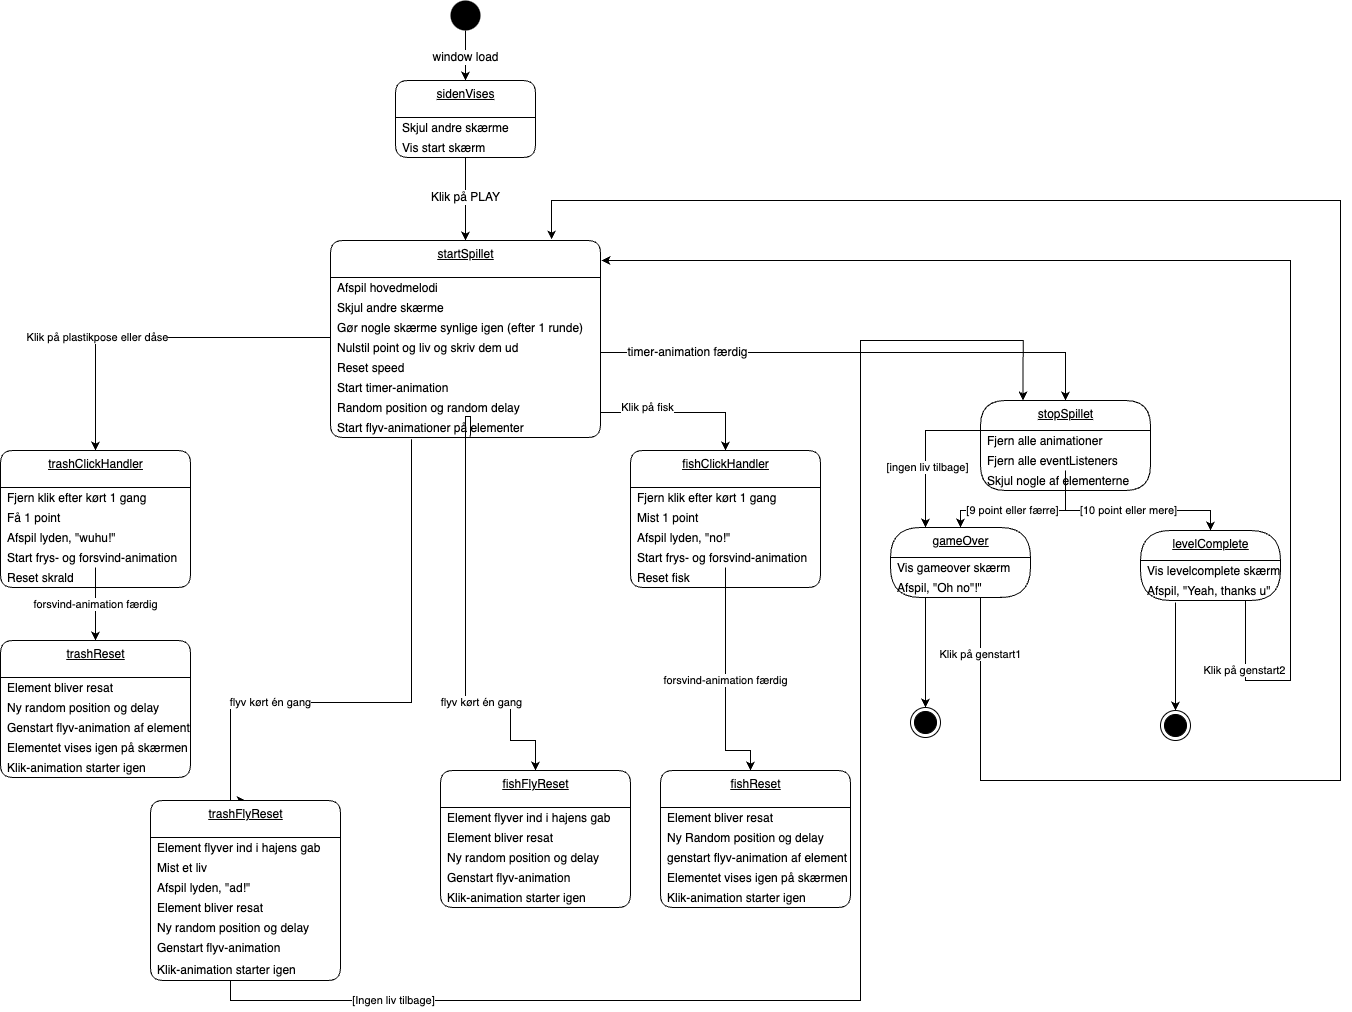

The diagram above was exported from draw.io. Its source (the exported page's mxGraphModel, read from the mxfile embedded in the PNG):
<mxGraphModel dx="1867" dy="1717" grid="0" gridSize="10" guides="1" tooltips="1" connect="1" arrows="1" fold="1" page="0" pageScale="1" pageWidth="827" pageHeight="1169" math="0" shadow="0">
  <root>
    <mxCell id="0" />
    <mxCell id="1" parent="0" />
    <mxCell id="23" value="&lt;span style=&quot;font-size: 12px&quot;&gt;window load&lt;/span&gt;" style="edgeStyle=orthogonalEdgeStyle;rounded=0;orthogonalLoop=1;jettySize=auto;html=1;exitX=0.5;exitY=1;exitDx=0;exitDy=0;entryX=0.5;entryY=0;entryDx=0;entryDy=0;" parent="1" source="2" target="63" edge="1">
      <mxGeometry relative="1" as="geometry">
        <mxPoint x="260" y="80" as="targetPoint" />
      </mxGeometry>
    </mxCell>
    <mxCell id="2" value="" style="ellipse;fillColor=#000000;strokeColor=none;" parent="1" vertex="1">
      <mxGeometry x="460" width="30" height="30" as="geometry" />
    </mxCell>
    <mxCell id="25" value="startSpillet" style="swimlane;fontStyle=4;align=center;verticalAlign=top;childLayout=stackLayout;horizontal=1;startSize=37;horizontalStack=0;resizeParent=1;resizeParentMax=0;resizeLast=0;collapsible=0;marginBottom=0;html=1;rounded=1;absoluteArcSize=1;arcSize=25;" parent="1" vertex="1">
      <mxGeometry x="340" y="240" width="270" height="197" as="geometry" />
    </mxCell>
    <mxCell id="156" value="Afspil hovedmelodi" style="fillColor=none;strokeColor=none;align=left;verticalAlign=middle;spacingLeft=5;" parent="25" vertex="1">
      <mxGeometry y="37" width="270" height="20" as="geometry" />
    </mxCell>
    <mxCell id="26" value="Skjul andre skærme" style="fillColor=none;strokeColor=none;align=left;verticalAlign=middle;spacingLeft=5;" parent="25" vertex="1">
      <mxGeometry y="57" width="270" height="20" as="geometry" />
    </mxCell>
    <mxCell id="157" value="Gør nogle skærme synlige igen (efter 1 runde)" style="fillColor=none;strokeColor=none;align=left;verticalAlign=middle;spacingLeft=5;" parent="25" vertex="1">
      <mxGeometry y="77" width="270" height="20" as="geometry" />
    </mxCell>
    <mxCell id="46" value="Nulstil point og liv og skriv dem ud" style="fillColor=none;strokeColor=none;align=left;verticalAlign=middle;spacingLeft=5;" parent="25" vertex="1">
      <mxGeometry y="97" width="270" height="20" as="geometry" />
    </mxCell>
    <mxCell id="47" value="Reset speed" style="fillColor=none;strokeColor=none;align=left;verticalAlign=middle;spacingLeft=5;" parent="25" vertex="1">
      <mxGeometry y="117" width="270" height="20" as="geometry" />
    </mxCell>
    <mxCell id="49" value="Start timer-animation" style="fillColor=none;strokeColor=none;align=left;verticalAlign=middle;spacingLeft=5;" parent="25" vertex="1">
      <mxGeometry y="137" width="270" height="20" as="geometry" />
    </mxCell>
    <mxCell id="50" value="Random position og random delay" style="fillColor=none;strokeColor=none;align=left;verticalAlign=middle;spacingLeft=5;" parent="25" vertex="1">
      <mxGeometry y="157" width="270" height="20" as="geometry" />
    </mxCell>
    <mxCell id="52" value="Start flyv-animationer på elementer" style="fillColor=none;strokeColor=none;align=left;verticalAlign=middle;spacingLeft=5;" parent="25" vertex="1">
      <mxGeometry y="177" width="270" height="20" as="geometry" />
    </mxCell>
    <mxCell id="53" value="&lt;span style=&quot;font-size: 12px&quot;&gt;Klik på PLAY&lt;/span&gt;" style="edgeStyle=orthogonalEdgeStyle;rounded=0;orthogonalLoop=1;jettySize=auto;html=1;exitX=0.5;exitY=1;exitDx=0;exitDy=0;entryX=0.5;entryY=0;entryDx=0;entryDy=0;" parent="1" source="65" target="25" edge="1">
      <mxGeometry relative="1" as="geometry">
        <mxPoint x="260" y="157" as="sourcePoint" />
      </mxGeometry>
    </mxCell>
    <mxCell id="55" value="trashClickHandler" style="swimlane;fontStyle=4;align=center;verticalAlign=top;childLayout=stackLayout;horizontal=1;startSize=37;horizontalStack=0;resizeParent=1;resizeParentMax=0;resizeLast=0;collapsible=0;marginBottom=0;html=1;rounded=1;absoluteArcSize=1;arcSize=25;" parent="1" vertex="1">
      <mxGeometry x="10" y="450" width="190" height="137" as="geometry" />
    </mxCell>
    <mxCell id="133" value="Fjern klik efter kørt 1 gang" style="fillColor=none;strokeColor=none;align=left;verticalAlign=middle;spacingLeft=5;" parent="55" vertex="1">
      <mxGeometry y="37" width="190" height="20" as="geometry" />
    </mxCell>
    <mxCell id="56" value="Få 1 point" style="fillColor=none;strokeColor=none;align=left;verticalAlign=middle;spacingLeft=5;" parent="55" vertex="1">
      <mxGeometry y="57" width="190" height="20" as="geometry" />
    </mxCell>
    <mxCell id="131" value="Afspil lyden, &quot;wuhu!&quot;" style="fillColor=none;strokeColor=none;align=left;verticalAlign=middle;spacingLeft=5;" parent="55" vertex="1">
      <mxGeometry y="77" width="190" height="20" as="geometry" />
    </mxCell>
    <mxCell id="58" value="Start frys- og forsvind-animation" style="fillColor=none;strokeColor=none;align=left;verticalAlign=middle;spacingLeft=5;" parent="55" vertex="1">
      <mxGeometry y="97" width="190" height="20" as="geometry" />
    </mxCell>
    <mxCell id="158" value="Reset skrald" style="fillColor=none;strokeColor=none;align=left;verticalAlign=middle;spacingLeft=5;" parent="55" vertex="1">
      <mxGeometry y="117" width="190" height="20" as="geometry" />
    </mxCell>
    <mxCell id="63" value="sidenVises" style="swimlane;fontStyle=4;align=center;verticalAlign=top;childLayout=stackLayout;horizontal=1;startSize=37;horizontalStack=0;resizeParent=1;resizeParentMax=0;resizeLast=0;collapsible=0;marginBottom=0;html=1;rounded=1;absoluteArcSize=1;arcSize=25;" parent="1" vertex="1">
      <mxGeometry x="405" y="80" width="140" height="77" as="geometry" />
    </mxCell>
    <mxCell id="64" value="Skjul andre skærme" style="fillColor=none;strokeColor=none;align=left;verticalAlign=middle;spacingLeft=5;" parent="63" vertex="1">
      <mxGeometry y="37" width="140" height="20" as="geometry" />
    </mxCell>
    <mxCell id="65" value="Vis start skærm" style="fillColor=none;strokeColor=none;align=left;verticalAlign=middle;spacingLeft=5;" parent="63" vertex="1">
      <mxGeometry y="57" width="140" height="20" as="geometry" />
    </mxCell>
    <mxCell id="68" value="trashReset" style="swimlane;fontStyle=4;align=center;verticalAlign=top;childLayout=stackLayout;horizontal=1;startSize=37;horizontalStack=0;resizeParent=1;resizeParentMax=0;resizeLast=0;collapsible=0;marginBottom=0;html=1;rounded=1;absoluteArcSize=1;arcSize=25;" parent="1" vertex="1">
      <mxGeometry x="10" y="640" width="190" height="137" as="geometry" />
    </mxCell>
    <mxCell id="150" value="Element bliver resat" style="fillColor=none;strokeColor=none;align=left;verticalAlign=middle;spacingLeft=5;" parent="68" vertex="1">
      <mxGeometry y="37" width="190" height="20" as="geometry" />
    </mxCell>
    <mxCell id="70" value="Ny random position og delay" style="fillColor=none;strokeColor=none;align=left;verticalAlign=middle;spacingLeft=5;" parent="68" vertex="1">
      <mxGeometry y="57" width="190" height="20" as="geometry" />
    </mxCell>
    <mxCell id="71" value="Genstart flyv-animation af element" style="fillColor=none;strokeColor=none;align=left;verticalAlign=middle;spacingLeft=5;" parent="68" vertex="1">
      <mxGeometry y="77" width="190" height="20" as="geometry" />
    </mxCell>
    <mxCell id="69" value="Elementet vises igen på skærmen" style="fillColor=none;strokeColor=none;align=left;verticalAlign=middle;spacingLeft=5;" parent="68" vertex="1">
      <mxGeometry y="97" width="190" height="20" as="geometry" />
    </mxCell>
    <mxCell id="138" value="Klik-animation starter igen" style="fillColor=none;strokeColor=none;align=left;verticalAlign=middle;spacingLeft=5;" parent="68" vertex="1">
      <mxGeometry y="117" width="190" height="20" as="geometry" />
    </mxCell>
    <mxCell id="72" value="forsvind-animation færdig" style="edgeStyle=orthogonalEdgeStyle;rounded=0;orthogonalLoop=1;jettySize=auto;html=1;exitX=0.5;exitY=1;exitDx=0;exitDy=0;entryX=0.5;entryY=0;entryDx=0;entryDy=0;" parent="1" source="58" target="68" edge="1">
      <mxGeometry relative="1" as="geometry" />
    </mxCell>
    <mxCell id="73" value="Klik på plastikpose eller dåse" style="edgeStyle=orthogonalEdgeStyle;rounded=0;orthogonalLoop=1;jettySize=auto;html=1;exitX=0;exitY=0;exitDx=0;exitDy=0;entryX=0.5;entryY=0;entryDx=0;entryDy=0;" parent="1" target="55" edge="1">
      <mxGeometry x="0.3399" relative="1" as="geometry">
        <mxPoint as="offset" />
        <mxPoint x="340" y="337" as="sourcePoint" />
      </mxGeometry>
    </mxCell>
    <mxCell id="74" value="flyv kørt én gang" style="edgeStyle=orthogonalEdgeStyle;rounded=0;orthogonalLoop=1;jettySize=auto;html=1;exitX=0.3;exitY=1.083;exitDx=0;exitDy=0;entryX=0.5;entryY=0;entryDx=0;entryDy=0;exitPerimeter=0;" parent="1" source="52" target="110" edge="1">
      <mxGeometry x="0.4446" relative="1" as="geometry">
        <mxPoint x="476" y="437" as="sourcePoint" />
        <mxPoint x="271" y="770" as="targetPoint" />
        <Array as="points">
          <mxPoint x="421" y="702" />
          <mxPoint x="240" y="702" />
        </Array>
        <mxPoint x="-1" as="offset" />
      </mxGeometry>
    </mxCell>
    <mxCell id="75" value="fishClickHandler" style="swimlane;fontStyle=4;align=center;verticalAlign=top;childLayout=stackLayout;horizontal=1;startSize=37;horizontalStack=0;resizeParent=1;resizeParentMax=0;resizeLast=0;collapsible=0;marginBottom=0;html=1;rounded=1;absoluteArcSize=1;arcSize=25;" parent="1" vertex="1">
      <mxGeometry x="640" y="450" width="190" height="137" as="geometry" />
    </mxCell>
    <mxCell id="139" value="Fjern klik efter kørt 1 gang" style="fillColor=none;strokeColor=none;align=left;verticalAlign=middle;spacingLeft=5;" parent="75" vertex="1">
      <mxGeometry y="37" width="190" height="20" as="geometry" />
    </mxCell>
    <mxCell id="76" value="Mist 1 point" style="fillColor=none;strokeColor=none;align=left;verticalAlign=middle;spacingLeft=5;" parent="75" vertex="1">
      <mxGeometry y="57" width="190" height="20" as="geometry" />
    </mxCell>
    <mxCell id="132" value="Afspil lyden, &quot;no!&quot;" style="fillColor=none;strokeColor=none;align=left;verticalAlign=middle;spacingLeft=5;" parent="75" vertex="1">
      <mxGeometry y="77" width="190" height="20" as="geometry" />
    </mxCell>
    <mxCell id="78" value="Start frys- og forsvind-animation" style="fillColor=none;strokeColor=none;align=left;verticalAlign=middle;spacingLeft=5;" parent="75" vertex="1">
      <mxGeometry y="97" width="190" height="20" as="geometry" />
    </mxCell>
    <mxCell id="159" value="Reset fisk" style="fillColor=none;strokeColor=none;align=left;verticalAlign=middle;spacingLeft=5;" parent="75" vertex="1">
      <mxGeometry y="117" width="190" height="20" as="geometry" />
    </mxCell>
    <mxCell id="79" value="fishFlyReset" style="swimlane;fontStyle=4;align=center;verticalAlign=top;childLayout=stackLayout;horizontal=1;startSize=37;horizontalStack=0;resizeParent=1;resizeParentMax=0;resizeLast=0;collapsible=0;marginBottom=0;html=1;rounded=1;absoluteArcSize=1;arcSize=25;" parent="1" vertex="1">
      <mxGeometry x="450" y="770" width="190" height="137" as="geometry" />
    </mxCell>
    <mxCell id="80" value="Element flyver ind i hajens gab" style="fillColor=none;strokeColor=none;align=left;verticalAlign=middle;spacingLeft=5;" parent="79" vertex="1">
      <mxGeometry y="37" width="190" height="20" as="geometry" />
    </mxCell>
    <mxCell id="137" value="Element bliver resat" style="fillColor=none;strokeColor=none;align=left;verticalAlign=middle;spacingLeft=5;" parent="79" vertex="1">
      <mxGeometry y="57" width="190" height="20" as="geometry" />
    </mxCell>
    <mxCell id="81" value="Ny random position og delay" style="fillColor=none;strokeColor=none;align=left;verticalAlign=middle;spacingLeft=5;" parent="79" vertex="1">
      <mxGeometry y="77" width="190" height="20" as="geometry" />
    </mxCell>
    <mxCell id="82" value="Genstart flyv-animation" style="fillColor=none;strokeColor=none;align=left;verticalAlign=middle;spacingLeft=5;" parent="79" vertex="1">
      <mxGeometry y="97" width="190" height="20" as="geometry" />
    </mxCell>
    <mxCell id="151" value="Klik-animation starter igen" style="fillColor=none;strokeColor=none;align=left;verticalAlign=middle;spacingLeft=5;" parent="79" vertex="1">
      <mxGeometry y="117" width="190" height="20" as="geometry" />
    </mxCell>
    <mxCell id="83" value="forsvind-animation færdig" style="edgeStyle=orthogonalEdgeStyle;rounded=0;orthogonalLoop=1;jettySize=auto;html=1;exitX=0.5;exitY=1;exitDx=0;exitDy=0;" parent="1" source="78" edge="1">
      <mxGeometry relative="1" as="geometry">
        <mxPoint x="760" y="770" as="targetPoint" />
        <Array as="points">
          <mxPoint x="735" y="750" />
        </Array>
      </mxGeometry>
    </mxCell>
    <mxCell id="84" value="Klik på fisk" style="edgeStyle=orthogonalEdgeStyle;rounded=0;orthogonalLoop=1;jettySize=auto;html=1;exitX=1;exitY=0.75;exitDx=0;exitDy=0;entryX=0.5;entryY=0;entryDx=0;entryDy=0;" parent="1" source="50" target="75" edge="1">
      <mxGeometry x="-0.4366" y="5" relative="1" as="geometry">
        <mxPoint as="offset" />
      </mxGeometry>
    </mxCell>
    <mxCell id="85" value="flyv kørt én gang" style="edgeStyle=orthogonalEdgeStyle;rounded=0;orthogonalLoop=1;jettySize=auto;html=1;exitX=0.518;exitY=0.968;exitDx=0;exitDy=0;entryX=0.5;entryY=0;entryDx=0;entryDy=0;exitPerimeter=0;" parent="1" source="52" target="79" edge="1">
      <mxGeometry x="0.4583" relative="1" as="geometry">
        <mxPoint x="494.1700000000001" y="437.26" as="sourcePoint" />
        <mxPoint x="640" y="702" as="targetPoint" />
        <Array as="points">
          <mxPoint x="480" y="416" />
          <mxPoint x="475" y="416" />
          <mxPoint x="475" y="702" />
          <mxPoint x="520" y="702" />
          <mxPoint x="520" y="740" />
          <mxPoint x="545" y="740" />
        </Array>
        <mxPoint x="1" as="offset" />
      </mxGeometry>
    </mxCell>
    <mxCell id="87" value="&lt;span style=&quot;font-size: 12px&quot;&gt;timer-animation færdig&lt;/span&gt;" style="edgeStyle=orthogonalEdgeStyle;rounded=0;orthogonalLoop=1;jettySize=auto;html=1;entryX=0.5;entryY=0;entryDx=0;entryDy=0;exitX=1;exitY=0.75;exitDx=0;exitDy=0;" parent="1" source="46" target="88" edge="1">
      <mxGeometry x="-0.6654" relative="1" as="geometry">
        <mxPoint x="740.0000000000002" y="120" as="sourcePoint" />
        <mxPoint x="765" y="87" as="targetPoint" />
        <mxPoint as="offset" />
      </mxGeometry>
    </mxCell>
    <mxCell id="88" value="stopSpillet" style="swimlane;fontStyle=4;align=center;verticalAlign=top;childLayout=stackLayout;horizontal=1;startSize=30;horizontalStack=0;resizeParent=1;resizeParentMax=0;resizeLast=0;collapsible=0;marginBottom=0;html=1;rounded=1;absoluteArcSize=1;arcSize=50;" parent="1" vertex="1">
      <mxGeometry x="990" y="400" width="170" height="90" as="geometry" />
    </mxCell>
    <mxCell id="89" value="Fjern alle animationer" style="fillColor=none;strokeColor=none;align=left;verticalAlign=middle;spacingLeft=5;" parent="88" vertex="1">
      <mxGeometry y="30" width="170" height="20" as="geometry" />
    </mxCell>
    <mxCell id="90" value="Fjern alle eventListeners" style="fillColor=none;strokeColor=none;align=left;verticalAlign=middle;spacingLeft=5;" parent="88" vertex="1">
      <mxGeometry y="50" width="170" height="20" as="geometry" />
    </mxCell>
    <mxCell id="160" value="Skjul nogle af elementerne" style="fillColor=none;strokeColor=none;align=left;verticalAlign=middle;spacingLeft=5;" parent="88" vertex="1">
      <mxGeometry y="70" width="170" height="20" as="geometry" />
    </mxCell>
    <mxCell id="91" value="[10 point eller mere]" style="edgeStyle=orthogonalEdgeStyle;rounded=0;orthogonalLoop=1;jettySize=auto;html=1;exitX=0.5;exitY=1;exitDx=0;exitDy=0;entryX=0.5;entryY=0;entryDx=0;entryDy=0;" parent="1" source="90" target="92" edge="1">
      <mxGeometry relative="1" as="geometry">
        <mxPoint x="1060" y="520" as="targetPoint" />
        <Array as="points">
          <mxPoint x="1075" y="510" />
          <mxPoint x="1220" y="510" />
        </Array>
      </mxGeometry>
    </mxCell>
    <mxCell id="92" value="levelComplete" style="swimlane;fontStyle=4;align=center;verticalAlign=top;childLayout=stackLayout;horizontal=1;startSize=30;horizontalStack=0;resizeParent=1;resizeParentMax=0;resizeLast=0;collapsible=0;marginBottom=0;html=1;rounded=1;absoluteArcSize=1;arcSize=92;" parent="1" vertex="1">
      <mxGeometry x="1150" y="530" width="140" height="70" as="geometry" />
    </mxCell>
    <mxCell id="93" value="Vis levelcomplete skærm" style="fillColor=none;strokeColor=none;align=left;verticalAlign=middle;spacingLeft=5;" parent="92" vertex="1">
      <mxGeometry y="30" width="140" height="20" as="geometry" />
    </mxCell>
    <mxCell id="163" value="Afspil, &quot;Yeah, thanks u&quot;" style="fillColor=none;strokeColor=none;align=left;verticalAlign=middle;spacingLeft=5;" parent="92" vertex="1">
      <mxGeometry y="50" width="140" height="20" as="geometry" />
    </mxCell>
    <mxCell id="94" style="edgeStyle=orthogonalEdgeStyle;rounded=0;orthogonalLoop=1;jettySize=auto;html=1;entryX=0.5;entryY=0;entryDx=0;entryDy=0;" parent="1" target="102" edge="1">
      <mxGeometry relative="1" as="geometry">
        <mxPoint x="1185" y="620" as="targetPoint" />
        <mxPoint x="1185" y="602" as="sourcePoint" />
      </mxGeometry>
    </mxCell>
    <mxCell id="95" value="gameOver" style="swimlane;fontStyle=4;align=center;verticalAlign=top;childLayout=stackLayout;horizontal=1;startSize=30;horizontalStack=0;resizeParent=1;resizeParentMax=0;resizeLast=0;collapsible=0;marginBottom=0;html=1;rounded=1;absoluteArcSize=1;arcSize=92;" parent="1" vertex="1">
      <mxGeometry x="900" y="527" width="140" height="70" as="geometry" />
    </mxCell>
    <mxCell id="96" value="Vis gameover skærm" style="fillColor=none;strokeColor=none;align=left;verticalAlign=middle;spacingLeft=5;" parent="95" vertex="1">
      <mxGeometry y="30" width="140" height="20" as="geometry" />
    </mxCell>
    <mxCell id="161" value="Afspil, &quot;Oh no&quot;!&quot;" style="fillColor=none;strokeColor=none;align=left;verticalAlign=middle;spacingLeft=5;" parent="95" vertex="1">
      <mxGeometry y="50" width="140" height="20" as="geometry" />
    </mxCell>
    <mxCell id="98" value="[9 point eller færre]" style="edgeStyle=orthogonalEdgeStyle;rounded=0;orthogonalLoop=1;jettySize=auto;html=1;exitX=0.5;exitY=1;exitDx=0;exitDy=0;entryX=0.5;entryY=0;entryDx=0;entryDy=0;" parent="1" source="90" target="95" edge="1">
      <mxGeometry x="0.1728" relative="1" as="geometry">
        <mxPoint x="974" y="530" as="targetPoint" />
        <Array as="points">
          <mxPoint x="1075" y="510" />
          <mxPoint x="970" y="510" />
        </Array>
        <mxPoint as="offset" />
      </mxGeometry>
    </mxCell>
    <mxCell id="99" style="edgeStyle=orthogonalEdgeStyle;rounded=0;orthogonalLoop=1;jettySize=auto;html=1;exitX=0;exitY=0;exitDx=0;exitDy=0;entryX=0.25;entryY=0;entryDx=0;entryDy=0;" parent="1" source="90" target="95" edge="1">
      <mxGeometry relative="1" as="geometry">
        <mxPoint x="939" y="530" as="targetPoint" />
      </mxGeometry>
    </mxCell>
    <mxCell id="100" value="[ingen liv tilbage]" style="edgeLabel;html=1;align=center;verticalAlign=middle;resizable=0;points=[];" parent="99" vertex="1" connectable="0">
      <mxGeometry x="0.2849" relative="1" as="geometry">
        <mxPoint as="offset" />
      </mxGeometry>
    </mxCell>
    <mxCell id="101" value="" style="ellipse;html=1;shape=endState;fillColor=#000000;strokeColor=#000000;" parent="1" vertex="1">
      <mxGeometry x="920" y="707" width="30" height="30" as="geometry" />
    </mxCell>
    <mxCell id="102" value="" style="ellipse;html=1;shape=endState;fillColor=#000000;strokeColor=#000000;" parent="1" vertex="1">
      <mxGeometry x="1170" y="710" width="30" height="30" as="geometry" />
    </mxCell>
    <mxCell id="103" value="Klik på genstart1" style="edgeStyle=orthogonalEdgeStyle;rounded=0;orthogonalLoop=1;jettySize=auto;html=1;entryX=0.819;entryY=-0.005;entryDx=0;entryDy=0;entryPerimeter=0;exitX=0.803;exitY=0.993;exitDx=0;exitDy=0;exitPerimeter=0;" parent="1" source="161" target="25" edge="1">
      <mxGeometry x="-0.9176" relative="1" as="geometry">
        <mxPoint x="710" y="263" as="targetPoint" />
        <Array as="points">
          <mxPoint x="990" y="597" />
          <mxPoint x="990" y="780" />
          <mxPoint x="1350" y="780" />
          <mxPoint x="1350" y="200" />
          <mxPoint x="561" y="200" />
        </Array>
        <mxPoint y="-1" as="offset" />
        <mxPoint x="1005" y="577" as="sourcePoint" />
      </mxGeometry>
    </mxCell>
    <mxCell id="104" value="Klik på genstart2" style="edgeStyle=orthogonalEdgeStyle;rounded=0;orthogonalLoop=1;jettySize=auto;html=1;entryX=1.004;entryY=0.111;entryDx=0;entryDy=0;entryPerimeter=0;" parent="1" target="25" edge="1">
      <mxGeometry x="-0.8851" relative="1" as="geometry">
        <mxPoint x="640" y="260" as="targetPoint" />
        <Array as="points">
          <mxPoint x="1255" y="680" />
          <mxPoint x="1300" y="680" />
          <mxPoint x="1300" y="260" />
        </Array>
        <mxPoint x="-1" as="offset" />
        <mxPoint x="1255" y="600" as="sourcePoint" />
      </mxGeometry>
    </mxCell>
    <mxCell id="109" style="edgeStyle=orthogonalEdgeStyle;rounded=0;orthogonalLoop=1;jettySize=auto;html=1;entryX=0.5;entryY=0;entryDx=0;entryDy=0;" parent="1" target="101" edge="1">
      <mxGeometry relative="1" as="geometry">
        <mxPoint x="935" y="597" as="sourcePoint" />
      </mxGeometry>
    </mxCell>
    <mxCell id="110" value="trashFlyReset" style="swimlane;fontStyle=4;align=center;verticalAlign=top;childLayout=stackLayout;horizontal=1;startSize=37;horizontalStack=0;resizeParent=1;resizeParentMax=0;resizeLast=0;collapsible=0;marginBottom=0;html=1;rounded=1;absoluteArcSize=1;arcSize=25;" parent="1" vertex="1">
      <mxGeometry x="160" y="800" width="190" height="180" as="geometry" />
    </mxCell>
    <mxCell id="136" value="Element flyver ind i hajens gab" style="fillColor=none;strokeColor=none;align=left;verticalAlign=middle;spacingLeft=5;" parent="110" vertex="1">
      <mxGeometry y="37" width="190" height="20" as="geometry" />
    </mxCell>
    <mxCell id="118" value="Mist et liv" style="fillColor=none;strokeColor=none;align=left;verticalAlign=middle;spacingLeft=5;" parent="110" vertex="1">
      <mxGeometry y="57" width="190" height="20" as="geometry" />
    </mxCell>
    <mxCell id="140" value="Afspil lyden, &quot;ad!&quot;" style="fillColor=none;strokeColor=none;align=left;verticalAlign=middle;spacingLeft=5;" parent="110" vertex="1">
      <mxGeometry y="77" width="190" height="20" as="geometry" />
    </mxCell>
    <mxCell id="134" value="Element bliver resat" style="fillColor=none;strokeColor=none;align=left;verticalAlign=middle;spacingLeft=5;" parent="110" vertex="1">
      <mxGeometry y="97" width="190" height="20" as="geometry" />
    </mxCell>
    <mxCell id="116" value="Ny random position og delay" style="fillColor=none;strokeColor=none;align=left;verticalAlign=middle;spacingLeft=5;" parent="110" vertex="1">
      <mxGeometry y="117" width="190" height="20" as="geometry" />
    </mxCell>
    <mxCell id="113" value="Genstart flyv-animation" style="fillColor=none;strokeColor=none;align=left;verticalAlign=middle;spacingLeft=5;" parent="110" vertex="1">
      <mxGeometry y="137" width="190" height="20" as="geometry" />
    </mxCell>
    <mxCell id="152" value="Klik-animation starter igen" style="fillColor=none;strokeColor=none;align=left;verticalAlign=middle;spacingLeft=5;" parent="110" vertex="1">
      <mxGeometry y="157" width="190" height="23" as="geometry" />
    </mxCell>
    <mxCell id="119" value="[Ingen liv tilbage]" style="edgeStyle=orthogonalEdgeStyle;rounded=0;orthogonalLoop=1;jettySize=auto;html=1;entryX=0.25;entryY=0;entryDx=0;entryDy=0;" parent="1" target="88" edge="1">
      <mxGeometry x="-0.736" relative="1" as="geometry">
        <mxPoint x="870" y="870" as="targetPoint" />
        <Array as="points">
          <mxPoint x="240" y="980" />
          <mxPoint x="240" y="1000" />
          <mxPoint x="870" y="1000" />
          <mxPoint x="870" y="340" />
          <mxPoint x="1033" y="340" />
        </Array>
        <mxPoint as="offset" />
        <mxPoint x="260" y="980" as="sourcePoint" />
      </mxGeometry>
    </mxCell>
    <mxCell id="141" value="fishReset" style="swimlane;fontStyle=4;align=center;verticalAlign=top;childLayout=stackLayout;horizontal=1;startSize=37;horizontalStack=0;resizeParent=1;resizeParentMax=0;resizeLast=0;collapsible=0;marginBottom=0;html=1;rounded=1;absoluteArcSize=1;arcSize=25;" parent="1" vertex="1">
      <mxGeometry x="670" y="770" width="190" height="137" as="geometry" />
    </mxCell>
    <mxCell id="154" value="Element bliver resat" style="fillColor=none;strokeColor=none;align=left;verticalAlign=middle;spacingLeft=5;" parent="141" vertex="1">
      <mxGeometry y="37" width="190" height="20" as="geometry" />
    </mxCell>
    <mxCell id="142" value="Ny Random position og delay" style="fillColor=none;strokeColor=none;align=left;verticalAlign=middle;spacingLeft=5;" parent="141" vertex="1">
      <mxGeometry y="57" width="190" height="20" as="geometry" />
    </mxCell>
    <mxCell id="143" value="genstart flyv-animation af element" style="fillColor=none;strokeColor=none;align=left;verticalAlign=middle;spacingLeft=5;" parent="141" vertex="1">
      <mxGeometry y="77" width="190" height="20" as="geometry" />
    </mxCell>
    <mxCell id="144" value="Elementet vises igen på skærmen" style="fillColor=none;strokeColor=none;align=left;verticalAlign=middle;spacingLeft=5;" parent="141" vertex="1">
      <mxGeometry y="97" width="190" height="20" as="geometry" />
    </mxCell>
    <mxCell id="145" value="Klik-animation starter igen" style="fillColor=none;strokeColor=none;align=left;verticalAlign=middle;spacingLeft=5;" parent="141" vertex="1">
      <mxGeometry y="117" width="190" height="20" as="geometry" />
    </mxCell>
  </root>
</mxGraphModel>